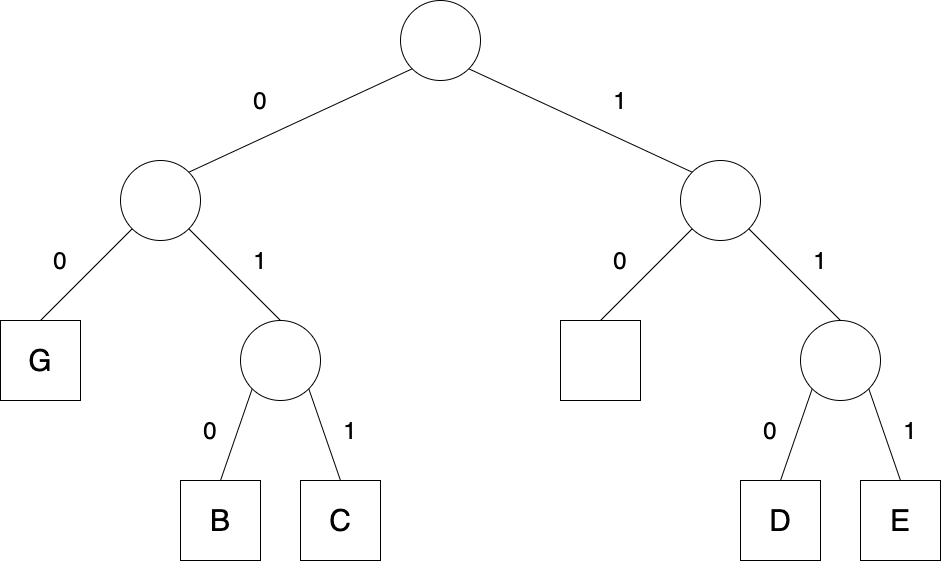

The diagram above was exported from draw.io. Its source (the exported page's mxGraphModel, read from the mxfile embedded in the PNG):
<mxGraphModel dx="2404" dy="943" grid="1" gridSize="10" guides="1" tooltips="1" connect="1" arrows="1" fold="1" page="1" pageScale="1" pageWidth="827" pageHeight="1169" math="0" shadow="0">
  <root>
    <mxCell id="0" />
    <mxCell id="1" parent="0" />
    <mxCell id="jN-NPenZuFQhCgpQGg0y-1" value="" style="ellipse;whiteSpace=wrap;html=1;aspect=fixed;" parent="1" vertex="1">
      <mxGeometry x="320" y="80" width="80" height="80" as="geometry" />
    </mxCell>
    <mxCell id="jN-NPenZuFQhCgpQGg0y-2" value="" style="ellipse;whiteSpace=wrap;html=1;aspect=fixed;" parent="1" vertex="1">
      <mxGeometry x="40" y="240" width="80" height="80" as="geometry" />
    </mxCell>
    <mxCell id="jN-NPenZuFQhCgpQGg0y-3" value="" style="ellipse;whiteSpace=wrap;html=1;aspect=fixed;" parent="1" vertex="1">
      <mxGeometry x="600" y="240" width="80" height="80" as="geometry" />
    </mxCell>
    <mxCell id="jN-NPenZuFQhCgpQGg0y-4" value="" style="ellipse;whiteSpace=wrap;html=1;aspect=fixed;" parent="1" vertex="1">
      <mxGeometry x="160" y="400" width="80" height="80" as="geometry" />
    </mxCell>
    <mxCell id="jN-NPenZuFQhCgpQGg0y-5" value="B" style="whiteSpace=wrap;html=1;aspect=fixed;fontSize=30;" parent="1" vertex="1">
      <mxGeometry x="100" y="560" width="80" height="80" as="geometry" />
    </mxCell>
    <mxCell id="jN-NPenZuFQhCgpQGg0y-6" value="C" style="whiteSpace=wrap;html=1;aspect=fixed;fontSize=30;" parent="1" vertex="1">
      <mxGeometry x="220" y="560" width="80" height="80" as="geometry" />
    </mxCell>
    <mxCell id="jN-NPenZuFQhCgpQGg0y-7" value="" style="ellipse;whiteSpace=wrap;html=1;aspect=fixed;" parent="1" vertex="1">
      <mxGeometry x="720" y="400" width="80" height="80" as="geometry" />
    </mxCell>
    <mxCell id="jN-NPenZuFQhCgpQGg0y-8" value="E" style="whiteSpace=wrap;html=1;aspect=fixed;fontSize=30;" parent="1" vertex="1">
      <mxGeometry x="780" y="560" width="80" height="80" as="geometry" />
    </mxCell>
    <mxCell id="jN-NPenZuFQhCgpQGg0y-9" value="&lt;span style=&quot;font-size: 30px&quot;&gt;G&lt;/span&gt;" style="whiteSpace=wrap;html=1;aspect=fixed;" parent="1" vertex="1">
      <mxGeometry x="-80" y="400" width="80" height="80" as="geometry" />
    </mxCell>
    <mxCell id="jN-NPenZuFQhCgpQGg0y-10" value="" style="whiteSpace=wrap;html=1;aspect=fixed;fontSize=30;" parent="1" vertex="1">
      <mxGeometry x="480" y="400" width="80" height="80" as="geometry" />
    </mxCell>
    <mxCell id="jN-NPenZuFQhCgpQGg0y-11" value="D" style="whiteSpace=wrap;html=1;aspect=fixed;fontSize=30;" parent="1" vertex="1">
      <mxGeometry x="660" y="560" width="80" height="80" as="geometry" />
    </mxCell>
    <mxCell id="jN-NPenZuFQhCgpQGg0y-12" value="" style="endArrow=none;html=1;exitX=1;exitY=0;exitDx=0;exitDy=0;entryX=0;entryY=1;entryDx=0;entryDy=0;" parent="1" source="jN-NPenZuFQhCgpQGg0y-2" target="jN-NPenZuFQhCgpQGg0y-1" edge="1">
      <mxGeometry width="50" height="50" relative="1" as="geometry">
        <mxPoint x="400" y="410" as="sourcePoint" />
        <mxPoint x="320" y="130" as="targetPoint" />
      </mxGeometry>
    </mxCell>
    <mxCell id="jN-NPenZuFQhCgpQGg0y-13" value="" style="endArrow=none;html=1;exitX=0;exitY=1;exitDx=0;exitDy=0;entryX=0.5;entryY=0;entryDx=0;entryDy=0;" parent="1" source="jN-NPenZuFQhCgpQGg0y-2" edge="1">
      <mxGeometry width="50" height="50" relative="1" as="geometry">
        <mxPoint x="118.28427124744348" y="261.7157287525565" as="sourcePoint" />
        <mxPoint x="-40" y="400" as="targetPoint" />
      </mxGeometry>
    </mxCell>
    <mxCell id="jN-NPenZuFQhCgpQGg0y-14" value="" style="endArrow=none;html=1;exitX=0;exitY=1;exitDx=0;exitDy=0;entryX=0.5;entryY=0;entryDx=0;entryDy=0;" parent="1" edge="1">
      <mxGeometry width="50" height="50" relative="1" as="geometry">
        <mxPoint x="611.7157287525561" y="308.28427124744394" as="sourcePoint" />
        <mxPoint x="520" y="400" as="targetPoint" />
      </mxGeometry>
    </mxCell>
    <mxCell id="jN-NPenZuFQhCgpQGg0y-15" value="" style="endArrow=none;html=1;exitX=0;exitY=1;exitDx=0;exitDy=0;entryX=0.5;entryY=0;entryDx=0;entryDy=0;" parent="1" source="jN-NPenZuFQhCgpQGg0y-4" target="jN-NPenZuFQhCgpQGg0y-5" edge="1">
      <mxGeometry width="50" height="50" relative="1" as="geometry">
        <mxPoint x="621.7157287525561" y="318.28427124744394" as="sourcePoint" />
        <mxPoint x="530" y="410" as="targetPoint" />
      </mxGeometry>
    </mxCell>
    <mxCell id="jN-NPenZuFQhCgpQGg0y-16" value="" style="endArrow=none;html=1;exitX=0;exitY=1;exitDx=0;exitDy=0;entryX=0.5;entryY=0;entryDx=0;entryDy=0;" parent="1" target="jN-NPenZuFQhCgpQGg0y-11" edge="1">
      <mxGeometry width="50" height="50" relative="1" as="geometry">
        <mxPoint x="731.7157287525379" y="468.28427124746213" as="sourcePoint" />
        <mxPoint x="680" y="560" as="targetPoint" />
      </mxGeometry>
    </mxCell>
    <mxCell id="jN-NPenZuFQhCgpQGg0y-17" value="" style="endArrow=none;html=1;exitX=1;exitY=1;exitDx=0;exitDy=0;entryX=0.5;entryY=0;entryDx=0;entryDy=0;" parent="1" source="jN-NPenZuFQhCgpQGg0y-7" target="jN-NPenZuFQhCgpQGg0y-8" edge="1">
      <mxGeometry width="50" height="50" relative="1" as="geometry">
        <mxPoint x="741.7157287525379" y="478.28427124746213" as="sourcePoint" />
        <mxPoint x="690" y="570" as="targetPoint" />
      </mxGeometry>
    </mxCell>
    <mxCell id="jN-NPenZuFQhCgpQGg0y-19" value="" style="endArrow=none;html=1;exitX=1;exitY=1;exitDx=0;exitDy=0;entryX=0.5;entryY=0;entryDx=0;entryDy=0;" parent="1" source="jN-NPenZuFQhCgpQGg0y-4" target="jN-NPenZuFQhCgpQGg0y-6" edge="1">
      <mxGeometry width="50" height="50" relative="1" as="geometry">
        <mxPoint x="181.71572875253787" y="478.28427124746213" as="sourcePoint" />
        <mxPoint x="130" y="570" as="targetPoint" />
      </mxGeometry>
    </mxCell>
    <mxCell id="jN-NPenZuFQhCgpQGg0y-20" value="" style="endArrow=none;html=1;exitX=1;exitY=1;exitDx=0;exitDy=0;entryX=0.5;entryY=0;entryDx=0;entryDy=0;" parent="1" source="jN-NPenZuFQhCgpQGg0y-3" target="jN-NPenZuFQhCgpQGg0y-7" edge="1">
      <mxGeometry width="50" height="50" relative="1" as="geometry">
        <mxPoint x="238.28427124746167" y="478.2842712474617" as="sourcePoint" />
        <mxPoint x="290" y="570" as="targetPoint" />
      </mxGeometry>
    </mxCell>
    <mxCell id="jN-NPenZuFQhCgpQGg0y-21" value="" style="endArrow=none;html=1;exitX=0;exitY=0;exitDx=0;exitDy=0;entryX=1;entryY=1;entryDx=0;entryDy=0;" parent="1" source="jN-NPenZuFQhCgpQGg0y-3" target="jN-NPenZuFQhCgpQGg0y-1" edge="1">
      <mxGeometry width="50" height="50" relative="1" as="geometry">
        <mxPoint x="678.2842712474253" y="318.2842712474253" as="sourcePoint" />
        <mxPoint x="770" y="410" as="targetPoint" />
      </mxGeometry>
    </mxCell>
    <mxCell id="jN-NPenZuFQhCgpQGg0y-22" value="" style="endArrow=none;html=1;exitX=0.5;exitY=0;exitDx=0;exitDy=0;entryX=1;entryY=1;entryDx=0;entryDy=0;" parent="1" source="jN-NPenZuFQhCgpQGg0y-4" target="jN-NPenZuFQhCgpQGg0y-2" edge="1">
      <mxGeometry width="50" height="50" relative="1" as="geometry">
        <mxPoint x="621.7157287525738" y="261.7157287525738" as="sourcePoint" />
        <mxPoint x="398.2842712474617" y="158.28427124746167" as="targetPoint" />
      </mxGeometry>
    </mxCell>
    <mxCell id="jN-NPenZuFQhCgpQGg0y-23" value="0" style="text;html=1;strokeColor=none;fillColor=none;align=center;verticalAlign=middle;whiteSpace=wrap;rounded=0;fontSize=24;" parent="1" vertex="1">
      <mxGeometry x="160" y="160" width="40" height="40" as="geometry" />
    </mxCell>
    <mxCell id="jN-NPenZuFQhCgpQGg0y-24" value="1" style="text;html=1;strokeColor=none;fillColor=none;align=center;verticalAlign=middle;whiteSpace=wrap;rounded=0;fontSize=24;" parent="1" vertex="1">
      <mxGeometry x="520" y="160" width="40" height="40" as="geometry" />
    </mxCell>
    <mxCell id="jN-NPenZuFQhCgpQGg0y-25" value="1" style="text;html=1;strokeColor=none;fillColor=none;align=center;verticalAlign=middle;whiteSpace=wrap;rounded=0;fontSize=24;" parent="1" vertex="1">
      <mxGeometry x="160" y="320" width="40" height="40" as="geometry" />
    </mxCell>
    <mxCell id="jN-NPenZuFQhCgpQGg0y-26" value="0" style="text;html=1;strokeColor=none;fillColor=none;align=center;verticalAlign=middle;whiteSpace=wrap;rounded=0;fontSize=24;" parent="1" vertex="1">
      <mxGeometry x="-40" y="320" width="40" height="40" as="geometry" />
    </mxCell>
    <mxCell id="jN-NPenZuFQhCgpQGg0y-27" value="0" style="text;html=1;strokeColor=none;fillColor=none;align=center;verticalAlign=middle;whiteSpace=wrap;rounded=0;fontSize=24;" parent="1" vertex="1">
      <mxGeometry x="110" y="490" width="40" height="40" as="geometry" />
    </mxCell>
    <mxCell id="jN-NPenZuFQhCgpQGg0y-28" value="1" style="text;html=1;strokeColor=none;fillColor=none;align=center;verticalAlign=middle;whiteSpace=wrap;rounded=0;fontSize=24;" parent="1" vertex="1">
      <mxGeometry x="250" y="490" width="40" height="40" as="geometry" />
    </mxCell>
    <mxCell id="jN-NPenZuFQhCgpQGg0y-29" value="0" style="text;html=1;strokeColor=none;fillColor=none;align=center;verticalAlign=middle;whiteSpace=wrap;rounded=0;fontSize=24;" parent="1" vertex="1">
      <mxGeometry x="520" y="320" width="40" height="40" as="geometry" />
    </mxCell>
    <mxCell id="jN-NPenZuFQhCgpQGg0y-30" value="1" style="text;html=1;strokeColor=none;fillColor=none;align=center;verticalAlign=middle;whiteSpace=wrap;rounded=0;fontSize=24;" parent="1" vertex="1">
      <mxGeometry x="720" y="320" width="40" height="40" as="geometry" />
    </mxCell>
    <mxCell id="jN-NPenZuFQhCgpQGg0y-31" value="0" style="text;html=1;strokeColor=none;fillColor=none;align=center;verticalAlign=middle;whiteSpace=wrap;rounded=0;fontSize=24;" parent="1" vertex="1">
      <mxGeometry x="670" y="490" width="40" height="40" as="geometry" />
    </mxCell>
    <mxCell id="jN-NPenZuFQhCgpQGg0y-32" value="1" style="text;html=1;strokeColor=none;fillColor=none;align=center;verticalAlign=middle;whiteSpace=wrap;rounded=0;fontSize=24;" parent="1" vertex="1">
      <mxGeometry x="810" y="490" width="40" height="40" as="geometry" />
    </mxCell>
  </root>
</mxGraphModel>